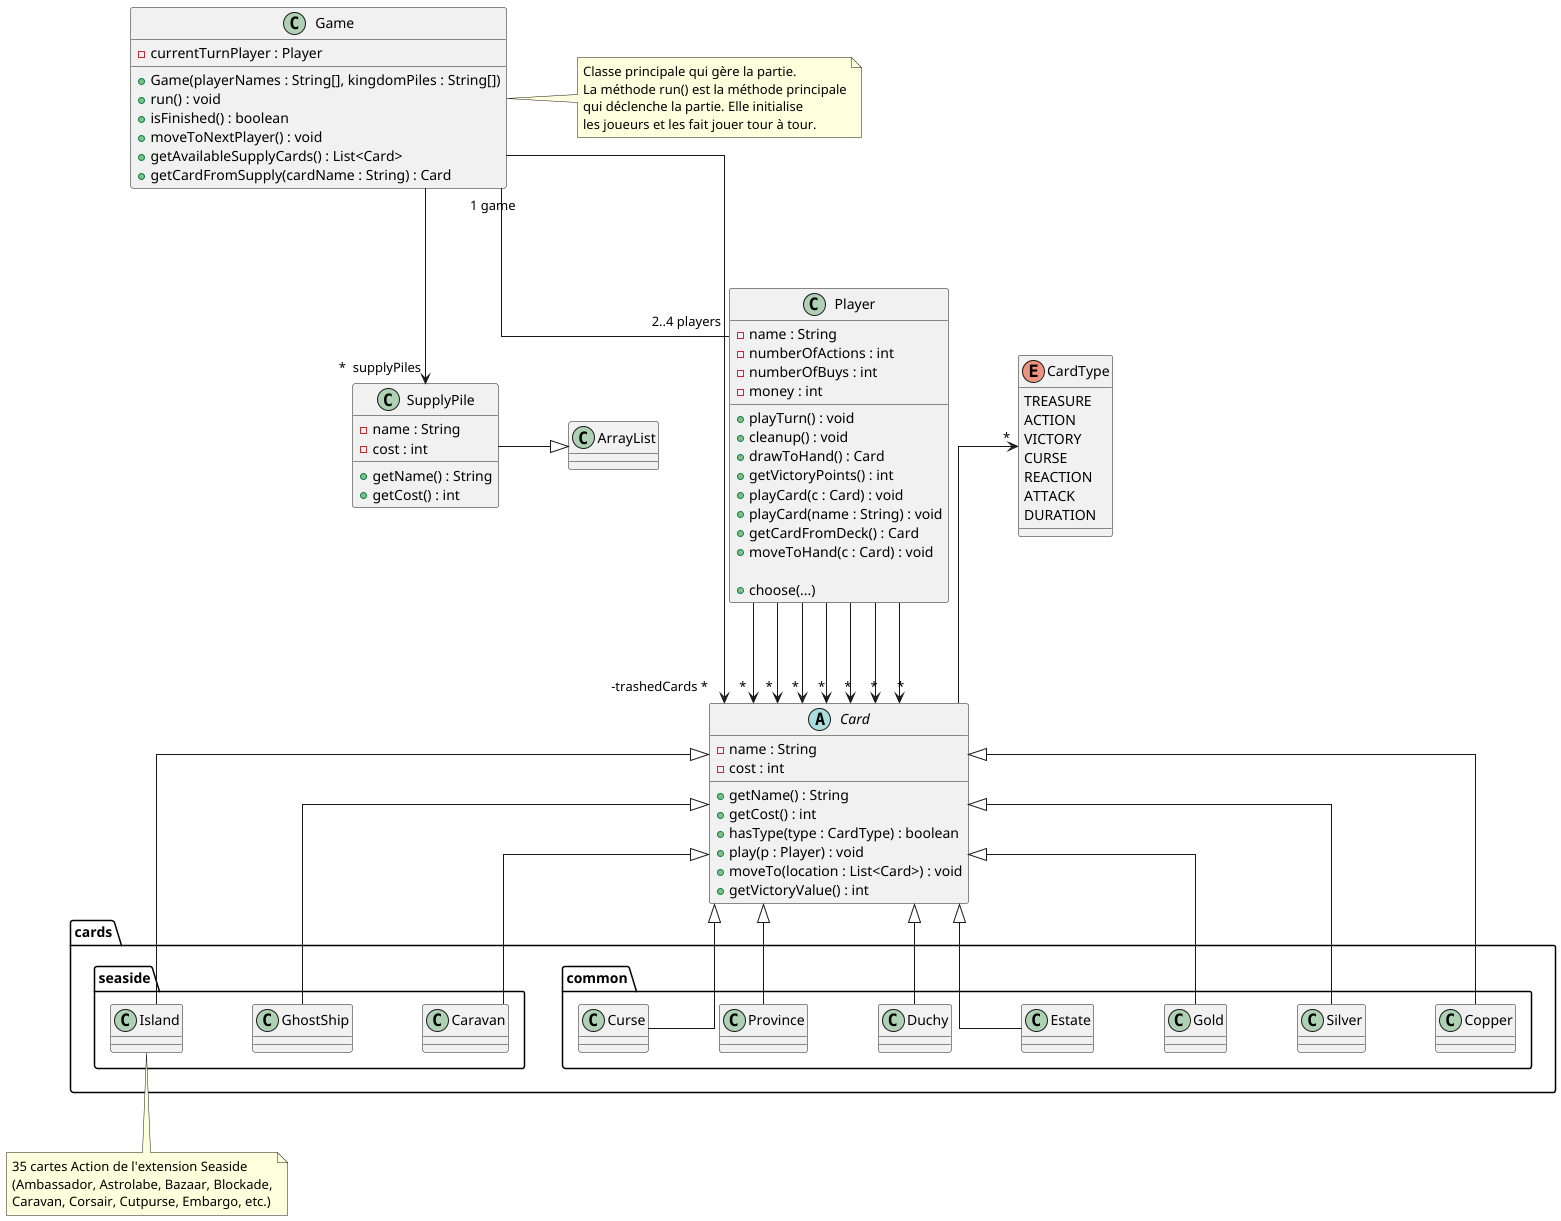

The diagram above was rendered by PlantUML. Its source (embedded in the PNG):
@startuml
skinparam nodesep 70
skinparam ranksep 100
skinparam linetype ortho

class Game {
    - currentTurnPlayer : Player

    + Game(playerNames : String[], kingdomPiles : String[])
    + run() : void
    + isFinished() : boolean
    + moveToNextPlayer() : void
    + getAvailableSupplyCards() : List<Card>
    + getCardFromSupply(cardName : String) : Card
}

note right of Game
    Classe principale qui gère la partie.
    La méthode run() est la méthode principale
    qui déclenche la partie. Elle initialise
    les joueurs et les fait jouer tour à tour.
end note

together {
class Player as "Player"{
    - name : String
    - numberOfActions : int
    - numberOfBuys : int
    - money : int

    + playTurn() : void
    + cleanup() : void
    + drawToHand() : Card
    + getVictoryPoints() : int
    + playCard(c : Card) : void
    + playCard(name : String) : void
    + getCardFromDeck() : Card
    + moveToHand(c : Card) : void

    + choose(...)
}


enum CardType {
    TREASURE
    ACTION
    VICTORY
    CURSE
    REACTION
    ATTACK
    DURATION
}
}

class SupplyPile {
    - name : String
    - cost : int

    + getName() : String
    + getCost() : int
}

abstract class Card {
    - name : String
    - cost : int

    + getName() : String
    + getCost() : int
    + hasType(type : CardType) : boolean
    + play(p : Player) : void
    + moveTo(location : List<Card>) : void
    + getVictoryValue() : int
}

package "cards.common" {
    class Copper
    class Silver
    class Gold
    class Estate
    class Duchy
    class Province
    class Curse
}

package "cards.seaside" {
    class Caravan
    class GhostShip
    class Island
}

note bottom
    35 cartes Action de l'extension Seaside
    (Ambassador, Astrolabe, Bazaar, Blockade,
    Caravan, Corsair, Cutpurse, Embargo, etc.)
end note

' Héritage direct vers Card
Copper -up-|> Card
Silver -up-|> Card
Gold -up-|> Card
Estate -up-|> Card
Duchy -up-|> Card
Province -up-|> Card
Curse -up-|> Card

Caravan --|> Card
GhostShip --|> Card
Island --|> Card

SupplyPile -right-|> ArrayList

' Relations Game
Game "1 game" -- "2..4 players" Player
Game --> " *  supplyPiles" SupplyPile
Game --> " -trashedCards * " Card

' Relations Player
Player --> "*" Card
Player --> "*" Card
Player --> "*" Card
Player --> "*" Card
Player --> "*" Card
Player --> "*" Card
Player --> "*" Card

' Relations Card
Card -right->"*" CardType
' ========================
' Séparation en 2 blocs (haut / bas)
' ========================
Game -[hidden]down-> Card
Player -[hidden]down-> Card
SupplyPile -[hidden]down-> Card
@enduml